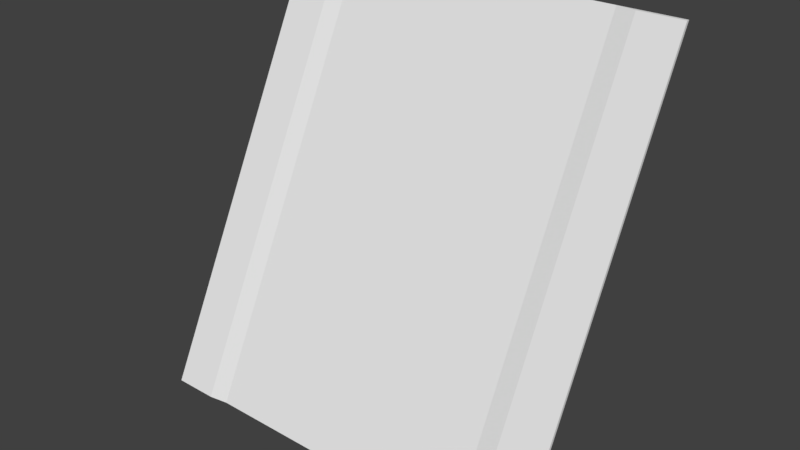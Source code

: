 # Source: med1_9d_ofs128_90.blend  (saved by Blender 2.79.0; exported with 4.5.12 LTS)
import bpy
from mathutils import Matrix  # noqa: F401  (used for matrix-valued properties, if any)

bpy.ops.wm.read_factory_settings(use_empty=True)
scene = bpy.context.scene
scene.name = 'Scene'

# ---- collections
col_collection_1 = bpy.data.collections.new('Collection 1'); scene.collection.children.link(col_collection_1)

# ---- materials (node trees are filled in below, after node groups)
mat_med1_9d = bpy.data.materials.new('med1_9d')
mat_med1_9d.alpha_threshold = 0.0
mat_med1_9d.use_transparent_shadow = False
mat_med1_9d.roughness = 0.5
mat_med1_9d.specular_intensity = 0.0

# ---- material node trees

# ---- world
world_world = bpy.data.worlds.new('World'); scene.world = world_world
world_world.color = (0.05088, 0.05088, 0.05088)
world_world.use_sun_shadow = False
world_world.sun_shadow_jitter_overblur = 0.0
world_world.cycles.sampling_method = 'MANUAL'

# ---- meshes
me_med1_9d = bpy.data.meshes.new('med1_9d')
me_med1_9d.from_pydata([(-1.28, 2.54, 1.28), (-1.28, 1.26, -1.28), (1.28, 2.54, 1.28), (1.28, 1.26, -1.28), (0.8794, 2.56, 1.28), (0.8794, 1.28, -1.28), (-0.88, 2.56, 1.28), (-0.88, 1.28, -1.28), (1.001, 1.26, -1.28), (1.001, 2.54, 1.28), (-1.0, 2.54, 1.28), (-1.0, 1.26, -1.28), (-1.28, 2.56, 1.28), (-1.28, 1.28, -1.28), (1.28, 2.56, 1.28), (1.28, 1.28, -1.28)], [], [(9, 8, 3, 2), (6, 7, 5, 4), (10, 11, 7, 6), (4, 5, 8, 9), (0, 1, 11, 10), (2, 3, 15, 14), (1, 0, 12, 13), (11, 1, 13, 7), (3, 8, 5, 15), (9, 2, 14, 4), (0, 10, 6, 12)])
_uv = me_med1_9d.uv_layers.new(name='UVMap')
_uv.uv.foreach_set('vector', [0.0, 0.8909, 1.0, 0.8909, 1.0, 1.0, 0.0, 1.0, 0.0, 0.1563, 1.0, 0.1563, 1.0, 0.8435, 0.0, 0.8435, 0.0, 0.1094, 1.0, 0.1094, 1.0, 0.1563, 0.0, 0.1563, 0.0, 0.8435, 1.0, 0.8435, 1.0, 0.8909, 0.0, 0.8909, 0.0, 0.0, 1.0, 0.0, 1.0, 0.1094, 0.0, 0.1094, 0.0, 1.0, 1.0, 1.0, 1.0, 1.0, 0.0, 1.0, 1.0, 0.0, 0.0, 0.0, 0.0, 0.0, 1.0, 0.0, 1.0, 0.1094, 1.0, 0.0, 1.0, 0.0, 1.0, 0.1563, 1.0, 1.0, 1.0, 0.8909, 1.0, 0.8435, 1.0, 1.0, 0.0, 0.8909, 0.0, 1.0, 0.0, 1.0, 0.0, 0.8435, 0.0, 0.0, 0.0, 0.1094, 0.0, 0.1563, 0.0, 0.0])
me_med1_9d.materials.append(mat_med1_9d)
me_med1_9d.use_remesh_preserve_volume = False
me_med1_9d.use_remesh_preserve_attributes = False
me_med1_9d.use_mirror_vertex_groups = False
me_med1_9d.update()

# ---- objects
ob_med1_9d_mesh_ofs128_90 = bpy.data.objects.new('med1_9d_mesh_ofs128_90', me_med1_9d)

# ---- transforms, parenting, visibility, modifiers, constraints
ob_med1_9d_mesh_ofs128_90.location = (0.0, 0.0, 0.0)
ob_med1_9d_mesh_ofs128_90.lineart.crease_threshold = 0.0

# ---- collection membership
col_collection_1.objects.link(ob_med1_9d_mesh_ofs128_90)

# ---- scene / render settings (as saved in the file)
scene.frame_start = 1; scene.frame_end = 2; scene.frame_set(1)
scene.render.engine = 'BLENDER_EEVEE_NEXT'
scene.render.resolution_percentage = 50
scene.render.dither_intensity = 0.0
scene.cycles.use_denoising = False
scene.cycles.samples = 128
scene.cycles.sampling_pattern = 'TABULATED_SOBOL'
scene.cycles.use_adaptive_sampling = False
scene.cycles.use_light_tree = False
scene.cycles.blur_glossy = 0.0
scene.cycles.sample_clamp_indirect = 0.0
scene.view_settings.view_transform = 'Standard'
bpy.context.view_layer.update()

# ---- added for rendering (the .blend has no active camera and no usable light): camera, sun
cam_auto = bpy.data.cameras.new('AutoCamera')
cam_auto.lens = 50.0
cam_auto.sensor_width = 36.0
cam_auto.clip_end = 1000.0
ob_auto_camera = bpy.data.objects.new('AutoCamera', cam_auto)
scene.collection.objects.link(ob_auto_camera)
ob_auto_camera.location = (3.55905, -2.36089, 2.84728)
ob_auto_camera.rotation_euler = (1.09748, -7.21219e-08, 0.694738)
scene.camera = ob_auto_camera
light_auto_sun = bpy.data.lights.new('AutoSun', 'SUN')
light_auto_sun.energy = 3.0
light_auto_sun.angle = 0.0523599
ob_auto_sun = bpy.data.objects.new('AutoSun', light_auto_sun)
scene.collection.objects.link(ob_auto_sun)
ob_auto_sun.rotation_euler = (0.872665, 0.174533, 0.523599)
bpy.context.view_layer.update()
